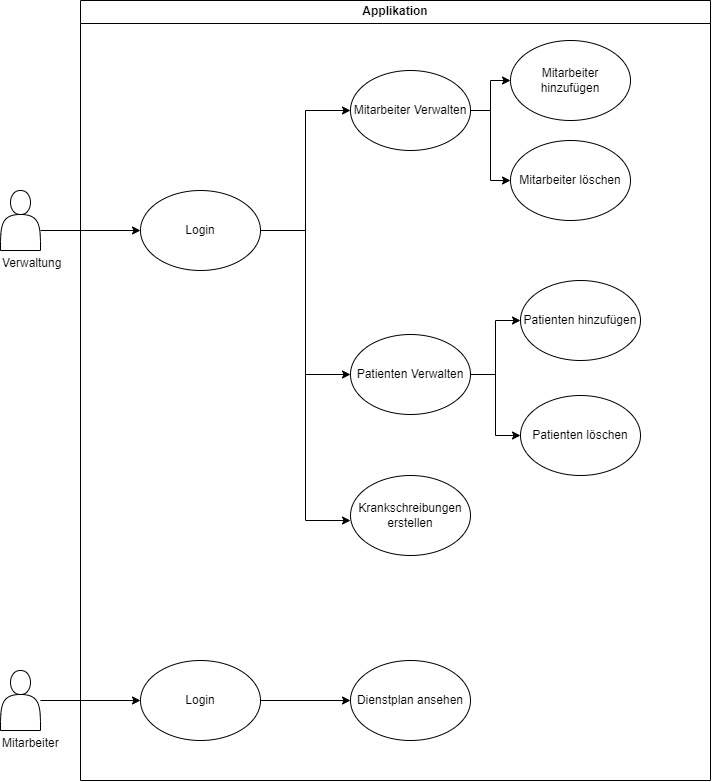

The diagram above was exported from draw.io. Its source (the exported page's mxGraphModel, read from the mxfile embedded in the PNG):
<mxGraphModel dx="1695" dy="932" grid="1" gridSize="10" guides="1" tooltips="1" connect="1" arrows="1" fold="1" page="1" pageScale="1" pageWidth="827" pageHeight="1169" math="0" shadow="0">
  <root>
    <mxCell id="0" />
    <mxCell id="1" parent="0" />
    <mxCell id="NWSGomsfIF0-Hb39Et1p-36" style="edgeStyle=orthogonalEdgeStyle;rounded=0;orthogonalLoop=1;jettySize=auto;html=1;entryX=0;entryY=0.5;entryDx=0;entryDy=0;" edge="1" parent="1" source="NWSGomsfIF0-Hb39Et1p-1" target="NWSGomsfIF0-Hb39Et1p-31">
      <mxGeometry relative="1" as="geometry">
        <Array as="points">
          <mxPoint x="130" y="300" />
          <mxPoint x="130" y="300" />
        </Array>
      </mxGeometry>
    </mxCell>
    <mxCell id="NWSGomsfIF0-Hb39Et1p-1" value="&lt;br&gt;&lt;br&gt;&lt;br&gt;&lt;br&gt;&lt;br&gt;&lt;br&gt;Verwaltung" style="shape=actor;whiteSpace=wrap;html=1;align=left;" vertex="1" parent="1">
      <mxGeometry x="50" y="260" width="40" height="60" as="geometry" />
    </mxCell>
    <mxCell id="NWSGomsfIF0-Hb39Et1p-40" style="edgeStyle=orthogonalEdgeStyle;rounded=0;orthogonalLoop=1;jettySize=auto;html=1;entryX=0;entryY=0.5;entryDx=0;entryDy=0;" edge="1" parent="1" source="NWSGomsfIF0-Hb39Et1p-2" target="NWSGomsfIF0-Hb39Et1p-8">
      <mxGeometry relative="1" as="geometry" />
    </mxCell>
    <mxCell id="NWSGomsfIF0-Hb39Et1p-2" value="&lt;br&gt;&lt;br&gt;&lt;br&gt;&lt;br&gt;&lt;br&gt;&lt;br&gt;&lt;div style=&quot;&quot;&gt;&lt;span style=&quot;background-color: initial;&quot;&gt;Mitarbeiter&lt;/span&gt;&lt;/div&gt;" style="shape=actor;whiteSpace=wrap;html=1;align=left;" vertex="1" parent="1">
      <mxGeometry x="50" y="740" width="40" height="60" as="geometry" />
    </mxCell>
    <mxCell id="NWSGomsfIF0-Hb39Et1p-7" value="Applikation" style="swimlane;whiteSpace=wrap;html=1;" vertex="1" parent="1">
      <mxGeometry x="130" y="70" width="630" height="780" as="geometry" />
    </mxCell>
    <mxCell id="NWSGomsfIF0-Hb39Et1p-41" style="edgeStyle=orthogonalEdgeStyle;rounded=0;orthogonalLoop=1;jettySize=auto;html=1;entryX=0;entryY=0.5;entryDx=0;entryDy=0;" edge="1" parent="NWSGomsfIF0-Hb39Et1p-7" source="NWSGomsfIF0-Hb39Et1p-8" target="NWSGomsfIF0-Hb39Et1p-17">
      <mxGeometry relative="1" as="geometry" />
    </mxCell>
    <mxCell id="NWSGomsfIF0-Hb39Et1p-8" value="Login" style="ellipse;whiteSpace=wrap;html=1;" vertex="1" parent="NWSGomsfIF0-Hb39Et1p-7">
      <mxGeometry x="60" y="660" width="120" height="80" as="geometry" />
    </mxCell>
    <mxCell id="NWSGomsfIF0-Hb39Et1p-26" style="edgeStyle=orthogonalEdgeStyle;rounded=0;orthogonalLoop=1;jettySize=auto;html=1;entryX=0;entryY=0.5;entryDx=0;entryDy=0;" edge="1" parent="NWSGomsfIF0-Hb39Et1p-7" source="NWSGomsfIF0-Hb39Et1p-13" target="NWSGomsfIF0-Hb39Et1p-22">
      <mxGeometry relative="1" as="geometry" />
    </mxCell>
    <mxCell id="NWSGomsfIF0-Hb39Et1p-27" style="edgeStyle=orthogonalEdgeStyle;rounded=0;orthogonalLoop=1;jettySize=auto;html=1;" edge="1" parent="NWSGomsfIF0-Hb39Et1p-7" source="NWSGomsfIF0-Hb39Et1p-13" target="NWSGomsfIF0-Hb39Et1p-25">
      <mxGeometry relative="1" as="geometry" />
    </mxCell>
    <mxCell id="NWSGomsfIF0-Hb39Et1p-13" value="Mitarbeiter Verwalten" style="ellipse;whiteSpace=wrap;html=1;" vertex="1" parent="NWSGomsfIF0-Hb39Et1p-7">
      <mxGeometry x="270" y="70" width="120" height="80" as="geometry" />
    </mxCell>
    <mxCell id="NWSGomsfIF0-Hb39Et1p-28" style="edgeStyle=orthogonalEdgeStyle;rounded=0;orthogonalLoop=1;jettySize=auto;html=1;" edge="1" parent="NWSGomsfIF0-Hb39Et1p-7" source="NWSGomsfIF0-Hb39Et1p-15" target="NWSGomsfIF0-Hb39Et1p-23">
      <mxGeometry relative="1" as="geometry" />
    </mxCell>
    <mxCell id="NWSGomsfIF0-Hb39Et1p-29" style="edgeStyle=orthogonalEdgeStyle;rounded=0;orthogonalLoop=1;jettySize=auto;html=1;" edge="1" parent="NWSGomsfIF0-Hb39Et1p-7" source="NWSGomsfIF0-Hb39Et1p-15" target="NWSGomsfIF0-Hb39Et1p-24">
      <mxGeometry relative="1" as="geometry" />
    </mxCell>
    <mxCell id="NWSGomsfIF0-Hb39Et1p-15" value="Patienten Verwalten" style="ellipse;whiteSpace=wrap;html=1;" vertex="1" parent="NWSGomsfIF0-Hb39Et1p-7">
      <mxGeometry x="270" y="334" width="120" height="80" as="geometry" />
    </mxCell>
    <mxCell id="NWSGomsfIF0-Hb39Et1p-19" value="Krankschreibungen&lt;br&gt;erstellen" style="ellipse;whiteSpace=wrap;html=1;" vertex="1" parent="NWSGomsfIF0-Hb39Et1p-7">
      <mxGeometry x="270" y="475" width="120" height="80" as="geometry" />
    </mxCell>
    <mxCell id="NWSGomsfIF0-Hb39Et1p-22" value="Mitarbeiter hinzufügen" style="ellipse;whiteSpace=wrap;html=1;" vertex="1" parent="NWSGomsfIF0-Hb39Et1p-7">
      <mxGeometry x="430" y="40" width="120" height="80" as="geometry" />
    </mxCell>
    <mxCell id="NWSGomsfIF0-Hb39Et1p-23" value="Patienten hinzufügen" style="ellipse;whiteSpace=wrap;html=1;" vertex="1" parent="NWSGomsfIF0-Hb39Et1p-7">
      <mxGeometry x="440" y="280" width="120" height="80" as="geometry" />
    </mxCell>
    <mxCell id="NWSGomsfIF0-Hb39Et1p-24" value="Patienten löschen" style="ellipse;whiteSpace=wrap;html=1;" vertex="1" parent="NWSGomsfIF0-Hb39Et1p-7">
      <mxGeometry x="440" y="395" width="120" height="80" as="geometry" />
    </mxCell>
    <mxCell id="NWSGomsfIF0-Hb39Et1p-25" value="Mitarbeiter löschen" style="ellipse;whiteSpace=wrap;html=1;" vertex="1" parent="NWSGomsfIF0-Hb39Et1p-7">
      <mxGeometry x="430" y="140" width="120" height="80" as="geometry" />
    </mxCell>
    <mxCell id="NWSGomsfIF0-Hb39Et1p-17" value="Dienstplan ansehen" style="ellipse;whiteSpace=wrap;html=1;" vertex="1" parent="NWSGomsfIF0-Hb39Et1p-7">
      <mxGeometry x="270" y="660" width="120" height="80" as="geometry" />
    </mxCell>
    <mxCell id="NWSGomsfIF0-Hb39Et1p-37" style="edgeStyle=orthogonalEdgeStyle;rounded=0;orthogonalLoop=1;jettySize=auto;html=1;entryX=0;entryY=0.5;entryDx=0;entryDy=0;" edge="1" parent="NWSGomsfIF0-Hb39Et1p-7" source="NWSGomsfIF0-Hb39Et1p-31" target="NWSGomsfIF0-Hb39Et1p-13">
      <mxGeometry relative="1" as="geometry" />
    </mxCell>
    <mxCell id="NWSGomsfIF0-Hb39Et1p-38" style="edgeStyle=orthogonalEdgeStyle;rounded=0;orthogonalLoop=1;jettySize=auto;html=1;entryX=0;entryY=0.563;entryDx=0;entryDy=0;entryPerimeter=0;" edge="1" parent="NWSGomsfIF0-Hb39Et1p-7" source="NWSGomsfIF0-Hb39Et1p-31" target="NWSGomsfIF0-Hb39Et1p-19">
      <mxGeometry relative="1" as="geometry" />
    </mxCell>
    <mxCell id="NWSGomsfIF0-Hb39Et1p-39" style="edgeStyle=orthogonalEdgeStyle;rounded=0;orthogonalLoop=1;jettySize=auto;html=1;entryX=0;entryY=0.5;entryDx=0;entryDy=0;" edge="1" parent="NWSGomsfIF0-Hb39Et1p-7" source="NWSGomsfIF0-Hb39Et1p-31" target="NWSGomsfIF0-Hb39Et1p-15">
      <mxGeometry relative="1" as="geometry" />
    </mxCell>
    <mxCell id="NWSGomsfIF0-Hb39Et1p-31" value="Login" style="ellipse;whiteSpace=wrap;html=1;" vertex="1" parent="NWSGomsfIF0-Hb39Et1p-7">
      <mxGeometry x="60" y="190" width="120" height="80" as="geometry" />
    </mxCell>
  </root>
</mxGraphModel>